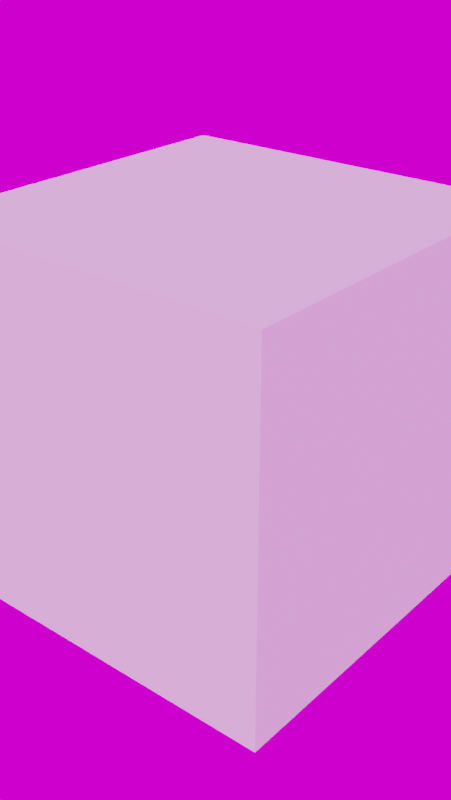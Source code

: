 # Source: blenderflow.blend  (saved by Blender 2.82.7; exported with 4.5.12 LTS)
import bpy
from mathutils import Matrix  # noqa: F401  (used for matrix-valued properties, if any)

bpy.ops.wm.read_factory_settings(use_empty=True)
scene = bpy.context.scene
scene.name = 'Scene'

# ---- collections
col_photogrammetry = bpy.data.collections.new('Photogrammetry'); scene.collection.children.link(col_photogrammetry)
col_photogrammetry_cameras = bpy.data.collections.new('Photogrammetry-Cameras'); col_photogrammetry.children.link(col_photogrammetry_cameras)

# ---- images (referenced by path relative to the original .blend; pixels are not part of the script)
import os
ASSET_DIR = os.environ.get("B2B_ASSET_DIR", "")  # directory of the original .blend (textures are referenced by path, not embedded)
HERE = os.path.dirname(os.path.abspath(__file__))  # packed textures are extracted next to this script under _unpacked/

def load_image(name, relpath, width, height, colorspace="sRGB"):
    """Load a texture the original file referenced (path relative to the .blend, or extracted next to this script)."""
    p = next((c for c in (os.path.join(HERE, relpath), os.path.join(ASSET_DIR, relpath)) if relpath and os.path.exists(c)), "")
    if p:
        img = bpy.data.images.load(p, check_existing=True)
        img.name = name
    else:  # same state as the original file: an image datablock whose file is absent (Cycles renders it pink)
        img = bpy.data.images.new(name, width, height)
        img.source = "FILE"
        img.filepath = "//" + (relpath or name)
    img.colorspace_settings.name = colorspace
    return img
img_studio_small_03_2k_hdr = load_image('studio_small_03_2k.hdr', 'studio_small_03_2k.hdr', 1024, 1024, 'Linear Rec.709')

# ---- materials (node trees are filled in below, after node groups)
mat_material = bpy.data.materials.new('Material')

# ---- material node trees
mat_material.use_nodes = True; mat_material.node_tree.nodes.clear()
_N = mat_material.node_tree.nodes; _L = mat_material.node_tree.links
n0 = _N.new('ShaderNodeOutputMaterial'); n0.name = 'Material Output'; n0.location = (319, 212)
n1 = _N.new('ShaderNodeBsdfPrincipled'); n1.name = 'Principled BSDF'; n1.location = (32, 262)
n1.distribution = 'GGX'
n1.subsurface_method = 'BURLEY'
n1.inputs[3].default_value = 1.45
n1.inputs[28].default_value = 1.0
n2 = _N.new('ShaderNodeVertexColor'); n2.name = 'Vertex Color'; n2.location = (-257, 33)
n2.layer_name = 'Col'
_L.new(n1.outputs[0], n0.inputs[0])
_L.new(n2.outputs[0], n1.inputs[27])
n0.is_active_output = True

# ---- world
world_world = bpy.data.worlds.new('World'); scene.world = world_world
world_world.use_nodes = True; world_world.node_tree.nodes.clear()
_N = world_world.node_tree.nodes; _L = world_world.node_tree.links
n0 = _N.new('ShaderNodeOutputWorld'); n0.name = 'World Output'; n0.location = (300, 300)
n1 = _N.new('ShaderNodeBackground'); n1.name = 'Background'; n1.location = (10, 300)
n2 = _N.new('ShaderNodeTexEnvironment'); n2.name = 'Environment Texture'; n2.location = (-280, 280)
n2.image = img_studio_small_03_2k_hdr
n2.projection = 'MIRROR_BALL'
n3 = _N.new('ShaderNodeTexEnvironment'); n3.name = 'Environment Texture.001'; n3.location = (-280, 280)
n3.image = img_studio_small_03_2k_hdr
_L.new(n1.outputs[0], n0.inputs[0])
_L.new(n3.outputs[0], n1.inputs[0])
n0.is_active_output = True
world_world.color = (0.05088, 0.05088, 0.05088)
world_world.use_sun_shadow = False
world_world.sun_shadow_jitter_overblur = 0.0

# ---- meshes
me_plane = bpy.data.meshes.new('Plane')
me_plane.from_pydata([(-1.0, -1.0, 0.0), (1.0, -1.0, 0.0), (-1.0, 1.0, 0.0), (1.0, 1.0, 0.0)], [], [(0, 1, 3, 2)])
_uv = me_plane.uv_layers.new(name='UVMap')
_uv.uv.foreach_set('vector', [0.0, 0.0, 1.0, 0.0, 1.0, 1.0, 0.0, 1.0])
me_plane.materials.append(mat_material)
me_plane.use_remesh_fix_poles = True
me_plane.use_remesh_preserve_attributes = False
me_plane.use_mirror_vertex_groups = False
me_plane.update()
me_cube_002 = bpy.data.meshes.new('Cube.002')
me_cube_002.from_pydata([(-1.0, -1.0, -1.0), (-1.0, -1.0, 1.0), (-1.0, 1.0, -1.0), (-1.0, 1.0, 1.0), (1.0, -1.0, -1.0), (1.0, -1.0, 1.0), (1.0, 1.0, -1.0), (1.0, 1.0, 1.0)], [], [(0, 1, 3, 2), (2, 3, 7, 6), (6, 7, 5, 4), (4, 5, 1, 0), (2, 6, 4, 0), (7, 3, 1, 5)])
_uv = me_cube_002.uv_layers.new(name='UVMap')
_uv.uv.foreach_set('vector', [0.375, 0.0, 0.625, 0.0, 0.625, 0.25, 0.375, 0.25, 0.375, 0.25, 0.625, 0.25, 0.625, 0.5, 0.375, 0.5, 0.375, 0.5, 0.625, 0.5, 0.625, 0.75, 0.375, 0.75, 0.375, 0.75, 0.625, 0.75, 0.625, 1.0, 0.375, 1.0, 0.125, 0.5, 0.375, 0.5, 0.375, 0.75, 0.125, 0.75, 0.625, 0.5, 0.875, 0.5, 0.875, 0.75, 0.625, 0.75])
me_cube_002.use_remesh_fix_poles = True
me_cube_002.use_remesh_preserve_attributes = False
me_cube_002.use_mirror_vertex_groups = False
me_cube_002.update()

# ---- objects
ob_plane = bpy.data.objects.new('Plane', me_plane)
ob_cube = bpy.data.objects.new('Cube', me_cube_002)

# ---- transforms, parenting, visibility, modifiers, constraints
ob_plane.location = (0.0, 0.0, 0.0)
ob_plane.lineart.crease_threshold = 0.0
ob_cube.location = (0.0, 0.0, 0.0)
ob_cube.lineart.crease_threshold = 0.0

# ---- collection membership
col_photogrammetry_cameras.objects.link(ob_plane)
col_photogrammetry_cameras.objects.link(ob_cube)

# ---- scene / render settings (as saved in the file)
scene.frame_start = 200; scene.frame_end = 560; scene.frame_set(277)
scene.render.engine = 'CYCLES'
scene.render.image_settings.file_format = 'JPEG'
scene.render.image_settings.color_mode = 'RGB'
scene.render.resolution_x = 320
scene.render.resolution_y = 568
scene.render.film_transparent = True
scene.cycles.samples = 128
scene.cycles.sampling_pattern = 'TABULATED_SOBOL'
scene.cycles.use_adaptive_sampling = False
scene.cycles.use_light_tree = False
scene.eevee.taa_render_samples = 76
scene.eevee.use_gtao = True
scene.view_settings.view_transform = 'Filmic'
bpy.context.view_layer.update()

# ---- added for rendering (the .blend has no active camera and no usable light): camera, sun
cam_auto = bpy.data.cameras.new('AutoCamera')
cam_auto.lens = 50.0
cam_auto.sensor_width = 36.0
cam_auto.clip_end = 1000.0
ob_auto_camera = bpy.data.objects.new('AutoCamera', cam_auto)
scene.collection.objects.link(ob_auto_camera)
ob_auto_camera.location = (3.20507, -3.84609, 2.56406)
ob_auto_camera.rotation_euler = (1.09748, -7.21219e-08, 0.694738)
scene.camera = ob_auto_camera
light_auto_sun = bpy.data.lights.new('AutoSun', 'SUN')
light_auto_sun.energy = 3.0
light_auto_sun.angle = 0.0523599
ob_auto_sun = bpy.data.objects.new('AutoSun', light_auto_sun)
scene.collection.objects.link(ob_auto_sun)
ob_auto_sun.rotation_euler = (0.872665, 0.174533, 0.523599)
bpy.context.view_layer.update()
